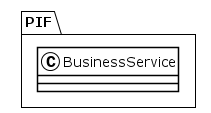

The diagram above was rendered by PlantUML. Its source (embedded in the PNG):
@startuml
!theme plain
package PIF {
class BusinessService {
}
}
@enduml